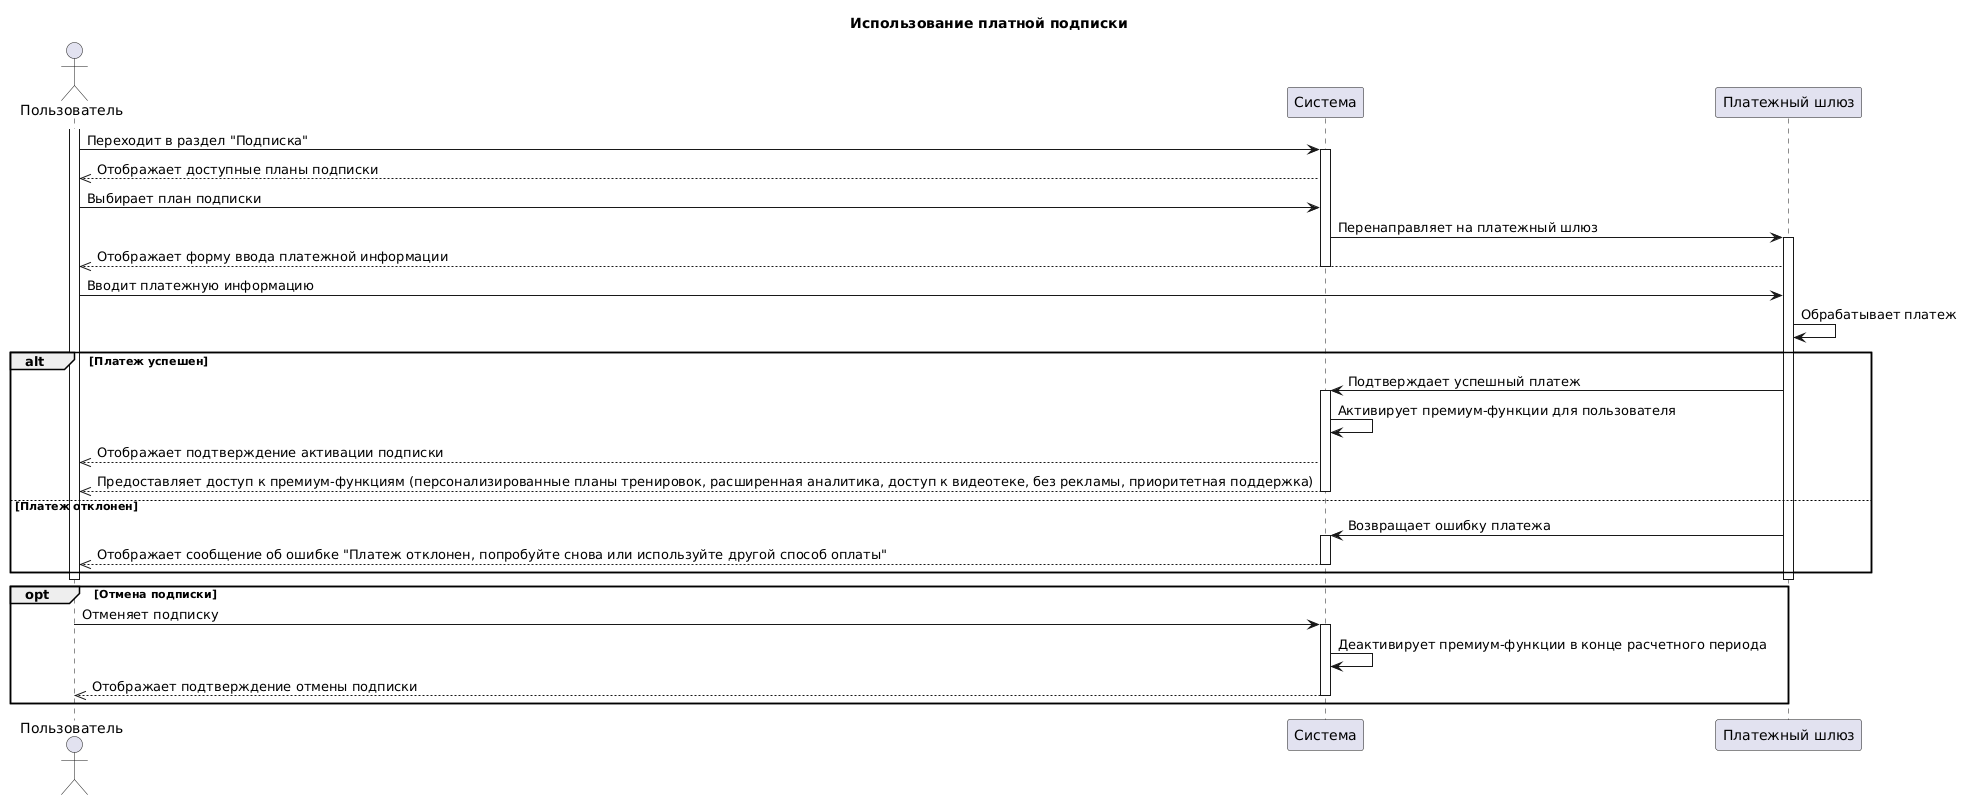

The diagram above was rendered by PlantUML. Its source (embedded in the PNG):
@startuml
title Использование платной подписки

actor Пользователь
participant Система
participant "Платежный шлюз" as PaymentGateway

activate Пользователь
Пользователь -> Система: Переходит в раздел "Подписка"
activate Система
Система -->> Пользователь: Отображает доступные планы подписки

Пользователь -> Система: Выбирает план подписки
Система -> PaymentGateway: Перенаправляет на платежный шлюз
activate PaymentGateway
PaymentGateway -->> Пользователь: Отображает форму ввода платежной информации
deactivate Система
Пользователь -> PaymentGateway: Вводит платежную информацию
PaymentGateway -> PaymentGateway: Обрабатывает платеж

alt Платеж успешен
    PaymentGateway -> Система: Подтверждает успешный платеж
    activate Система
    Система -> Система: Активирует премиум-функции для пользователя
    Система -->> Пользователь: Отображает подтверждение активации подписки
    Система -->> Пользователь: Предоставляет доступ к премиум-функциям (персонализированные планы тренировок, расширенная аналитика, доступ к видеотеке, без рекламы, приоритетная поддержка)
    deactivate Система
else Платеж отклонен
    PaymentGateway -> Система: Возвращает ошибку платежа
    activate Система
    Система -->> Пользователь: Отображает сообщение об ошибке "Платеж отклонен, попробуйте снова или используйте другой способ оплаты"
    deactivate Система
end

deactivate PaymentGateway
deactivate Пользователь

opt Отмена подписки
    Пользователь -> Система: Отменяет подписку
    activate Система
    Система -> Система: Деактивирует премиум-функции в конце расчетного периода
    Система -->> Пользователь: Отображает подтверждение отмены подписки
    deactivate Система
end

deactivate Система
deactivate Пользователь
@enduml